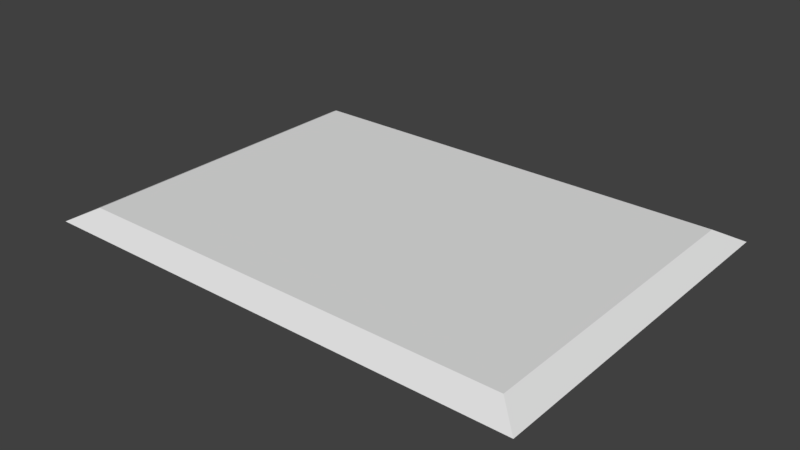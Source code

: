# Source: Turbo.blend  (saved by Blender 2.78.0; exported with 4.5.12 LTS)
import bpy
from mathutils import Matrix  # noqa: F401  (used for matrix-valued properties, if any)

bpy.ops.wm.read_factory_settings(use_empty=True)
scene = bpy.context.scene
scene.name = 'Scene'

# ---- collections
col_collection_1 = bpy.data.collections.new('Collection 1'); scene.collection.children.link(col_collection_1)

# ---- world
world_world = bpy.data.worlds.new('World'); scene.world = world_world
world_world.color = (0.05088, 0.05088, 0.05088)
world_world.use_sun_shadow = False
world_world.sun_shadow_jitter_overblur = 0.0
world_world.cycles.sampling_method = 'MANUAL'

# ---- meshes
me_plane_004 = bpy.data.meshes.new('Plane.004')
me_plane_004.from_pydata([(-1.0, 0.7279, 0.0), (-1.0, -0.728, 0.0), (1.0, 0.728, 0.0), (1.0, -0.7279, 0.0), (-1.83e-05, 0.7279, 0.0), (-1.0, -2.503e-05, 0.0), (1.83e-05, -0.7279, 0.0), (1.0, 2.503e-05, 0.0), (0.0, 0.0, 0.05274), (-0.5, 0.7279, 0.0), (-1.0, -0.364, 0.0), (0.5, -0.7279, 0.0), (1.0, 0.364, 0.0), (0.5, 0.728, 0.0), (-1.0, 0.3639, 0.0), (-0.5, -0.728, 0.0), (1.0, -0.3639, 0.0), (0.9029, 2.198e-05, 0.05274), (-0.9029, -2.198e-05, 0.05274), (-1.652e-05, 0.6391, 0.05274), (1.652e-05, -0.6391, 0.05274), (-0.9029, -0.6392, 0.05274), (-0.9029, 0.6391, 0.05274), (0.9029, 0.6392, 0.05274), (0.9029, -0.6391, 0.05274)], [], [(24, 11, 3, 16), (23, 17, 7, 12), (22, 18, 8, 19), (21, 15, 6, 20), (18, 21, 20, 8), (5, 10, 21, 18), (10, 1, 15, 21), (9, 22, 19, 4), (0, 14, 22, 9), (14, 5, 18, 22), (13, 23, 12, 2), (4, 19, 23, 13), (19, 8, 17, 23), (17, 24, 16, 7), (8, 20, 24, 17), (20, 6, 11, 24)])
_uv = me_plane_004.uv_layers.new(name='UVMap')
_uv.uv.foreach_set('vector', [0.9512, 0.2482, 0.7494, 0.207, 0.9998, 0.207, 0.9998, 0.3758, 0.9511, 0.8409, 0.9512, 0.5445, 0.9998, 0.5446, 0.9998, 0.7133, 0.04684, 0.8409, 0.04685, 0.5445, 0.499, 0.5445, 0.499, 0.8409, 0.04685, 0.2482, 0.2486, 0.207, 0.499, 0.207, 0.499, 0.2482, 0.04685, 0.5445, 0.04685, 0.2482, 0.499, 0.2482, 0.499, 0.5445, -0.001761, 0.5445, -0.001756, 0.3758, 0.04685, 0.2482, 0.04685, 0.5445, -0.001756, 0.3758, -0.001752, 0.207, 0.2486, 0.207, 0.04685, 0.2482, 0.2486, 0.882, 0.04684, 0.8409, 0.499, 0.8409, 0.499, 0.8821, -0.00177, 0.882, -0.001766, 0.7133, 0.04684, 0.8409, 0.2486, 0.882, -0.001766, 0.7133, -0.001761, 0.5445, 0.04685, 0.5445, 0.04684, 0.8409, 0.7494, 0.8821, 0.9511, 0.8409, 0.9998, 0.7133, 0.9997, 0.8821, 0.499, 0.8821, 0.499, 0.8409, 0.9511, 0.8409, 0.7494, 0.8821, 0.499, 0.8409, 0.499, 0.5445, 0.9512, 0.5445, 0.9511, 0.8409, 0.9512, 0.5445, 0.9512, 0.2482, 0.9998, 0.3758, 0.9998, 0.5446, 0.499, 0.5445, 0.499, 0.2482, 0.9512, 0.2482, 0.9512, 0.5445, 0.499, 0.2482, 0.499, 0.207, 0.7494, 0.207, 0.9512, 0.2482])
me_plane_004.use_remesh_preserve_volume = False
me_plane_004.use_remesh_preserve_attributes = False
me_plane_004.use_mirror_vertex_groups = False
me_plane_004.update()

# ---- objects
ob_plane = bpy.data.objects.new('Plane', me_plane_004)

# ---- transforms, parenting, visibility, modifiers, constraints
ob_plane.location = (0.0, 0.0, 0.0)
ob_plane.lineart.crease_threshold = 0.0

# ---- collection membership
col_collection_1.objects.link(ob_plane)

# ---- scene / render settings (as saved in the file)
scene.frame_start = 1; scene.frame_end = 250; scene.frame_set(1)
scene.render.engine = 'BLENDER_EEVEE_NEXT'
scene.render.resolution_percentage = 50
scene.render.dither_intensity = 0.0
scene.cycles.use_denoising = False
scene.cycles.samples = 128
scene.cycles.sampling_pattern = 'TABULATED_SOBOL'
scene.cycles.light_sampling_threshold = 0.0
scene.cycles.use_adaptive_sampling = False
scene.cycles.use_light_tree = False
scene.cycles.blur_glossy = 0.0
scene.cycles.sample_clamp_indirect = 0.0
scene.view_settings.view_transform = 'Standard'
bpy.context.view_layer.update()

# ---- added for rendering (the .blend has no active camera and no usable light): camera, sun
cam_auto = bpy.data.cameras.new('AutoCamera')
cam_auto.lens = 50.0
cam_auto.sensor_width = 36.0
cam_auto.clip_end = 1000.0
ob_auto_camera = bpy.data.objects.new('AutoCamera', cam_auto)
scene.collection.objects.link(ob_auto_camera)
ob_auto_camera.location = (2.28938, -2.74725, 1.85787)
ob_auto_camera.rotation_euler = (1.09748, -7.21219e-08, 0.694738)
scene.camera = ob_auto_camera
light_auto_sun = bpy.data.lights.new('AutoSun', 'SUN')
light_auto_sun.energy = 3.0
light_auto_sun.angle = 0.0523599
ob_auto_sun = bpy.data.objects.new('AutoSun', light_auto_sun)
scene.collection.objects.link(ob_auto_sun)
ob_auto_sun.rotation_euler = (0.872665, 0.174533, 0.523599)
bpy.context.view_layer.update()
